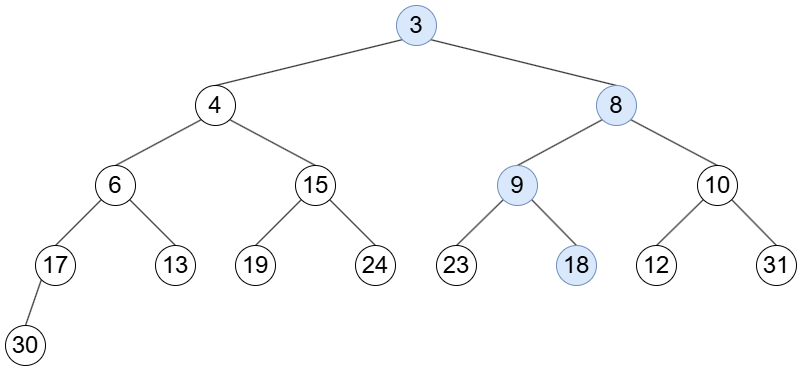

The diagram above was exported from draw.io. Its source (the exported page's mxGraphModel, read from the mxfile embedded in the PNG):
<mxGraphModel dx="983" dy="580" grid="1" gridSize="10" guides="1" tooltips="1" connect="1" arrows="1" fold="1" page="1" pageScale="1" pageWidth="827" pageHeight="1169" math="0" shadow="0">
  <root>
    <mxCell id="0" />
    <mxCell id="1" parent="0" />
    <mxCell id="qXVAc0wxxPCdNIHVA4n5-26" style="rounded=0;orthogonalLoop=1;jettySize=auto;html=1;exitX=0;exitY=1;exitDx=0;exitDy=0;entryX=0.5;entryY=0;entryDx=0;entryDy=0;endArrow=none;endFill=0;" edge="1" parent="1" source="qXVAc0wxxPCdNIHVA4n5-10" target="qXVAc0wxxPCdNIHVA4n5-14">
      <mxGeometry relative="1" as="geometry" />
    </mxCell>
    <mxCell id="qXVAc0wxxPCdNIHVA4n5-56" style="rounded=0;orthogonalLoop=1;jettySize=auto;html=1;exitX=0.5;exitY=0;exitDx=0;exitDy=0;entryX=0;entryY=1;entryDx=0;entryDy=0;endArrow=none;endFill=0;" edge="1" parent="1" source="qXVAc0wxxPCdNIHVA4n5-10" target="qXVAc0wxxPCdNIHVA4n5-55">
      <mxGeometry relative="1" as="geometry" />
    </mxCell>
    <mxCell id="qXVAc0wxxPCdNIHVA4n5-10" value="17" style="ellipse;whiteSpace=wrap;html=1;aspect=fixed;fontSize=24;" vertex="1" parent="1">
      <mxGeometry x="240" y="240" width="40" height="40" as="geometry" />
    </mxCell>
    <mxCell id="qXVAc0wxxPCdNIHVA4n5-14" value="30" style="ellipse;whiteSpace=wrap;html=1;aspect=fixed;fontSize=24;" vertex="1" parent="1">
      <mxGeometry x="210" y="320" width="40" height="40" as="geometry" />
    </mxCell>
    <mxCell id="qXVAc0wxxPCdNIHVA4n5-57" style="rounded=0;orthogonalLoop=1;jettySize=auto;html=1;exitX=0.5;exitY=0;exitDx=0;exitDy=0;entryX=1;entryY=1;entryDx=0;entryDy=0;endArrow=none;endFill=0;" edge="1" parent="1" source="qXVAc0wxxPCdNIHVA4n5-52" target="qXVAc0wxxPCdNIHVA4n5-55">
      <mxGeometry relative="1" as="geometry" />
    </mxCell>
    <mxCell id="qXVAc0wxxPCdNIHVA4n5-52" value="13" style="ellipse;whiteSpace=wrap;html=1;aspect=fixed;fontSize=24;" vertex="1" parent="1">
      <mxGeometry x="360" y="240" width="40" height="40" as="geometry" />
    </mxCell>
    <mxCell id="qXVAc0wxxPCdNIHVA4n5-102" style="rounded=0;orthogonalLoop=1;jettySize=auto;html=1;exitX=0.5;exitY=0;exitDx=0;exitDy=0;entryX=0;entryY=1;entryDx=0;entryDy=0;endArrow=none;endFill=0;" edge="1" parent="1" source="qXVAc0wxxPCdNIHVA4n5-55" target="qXVAc0wxxPCdNIHVA4n5-71">
      <mxGeometry relative="1" as="geometry" />
    </mxCell>
    <mxCell id="qXVAc0wxxPCdNIHVA4n5-55" value="6" style="ellipse;whiteSpace=wrap;html=1;aspect=fixed;fontSize=24;" vertex="1" parent="1">
      <mxGeometry x="300" y="160" width="40" height="40" as="geometry" />
    </mxCell>
    <mxCell id="qXVAc0wxxPCdNIHVA4n5-60" style="rounded=0;orthogonalLoop=1;jettySize=auto;html=1;exitX=0.5;exitY=0;exitDx=0;exitDy=0;entryX=0;entryY=1;entryDx=0;entryDy=0;endArrow=none;endFill=0;" edge="1" parent="1" source="qXVAc0wxxPCdNIHVA4n5-61" target="qXVAc0wxxPCdNIHVA4n5-70">
      <mxGeometry relative="1" as="geometry" />
    </mxCell>
    <mxCell id="qXVAc0wxxPCdNIHVA4n5-61" value="19" style="ellipse;whiteSpace=wrap;html=1;aspect=fixed;fontSize=24;" vertex="1" parent="1">
      <mxGeometry x="440" y="240" width="40" height="40" as="geometry" />
    </mxCell>
    <mxCell id="qXVAc0wxxPCdNIHVA4n5-66" style="rounded=0;orthogonalLoop=1;jettySize=auto;html=1;exitX=0.5;exitY=0;exitDx=0;exitDy=0;entryX=1;entryY=1;entryDx=0;entryDy=0;endArrow=none;endFill=0;" edge="1" parent="1" source="qXVAc0wxxPCdNIHVA4n5-67" target="qXVAc0wxxPCdNIHVA4n5-70">
      <mxGeometry relative="1" as="geometry" />
    </mxCell>
    <mxCell id="qXVAc0wxxPCdNIHVA4n5-67" value="24" style="ellipse;whiteSpace=wrap;html=1;aspect=fixed;fontSize=24;" vertex="1" parent="1">
      <mxGeometry x="560" y="240" width="40" height="40" as="geometry" />
    </mxCell>
    <mxCell id="qXVAc0wxxPCdNIHVA4n5-104" style="rounded=0;orthogonalLoop=1;jettySize=auto;html=1;exitX=0.5;exitY=0;exitDx=0;exitDy=0;entryX=1;entryY=1;entryDx=0;entryDy=0;endArrow=none;endFill=0;" edge="1" parent="1" source="qXVAc0wxxPCdNIHVA4n5-70" target="qXVAc0wxxPCdNIHVA4n5-71">
      <mxGeometry relative="1" as="geometry" />
    </mxCell>
    <mxCell id="qXVAc0wxxPCdNIHVA4n5-70" value="15" style="ellipse;whiteSpace=wrap;html=1;aspect=fixed;fontSize=24;" vertex="1" parent="1">
      <mxGeometry x="500" y="160" width="40" height="40" as="geometry" />
    </mxCell>
    <mxCell id="qXVAc0wxxPCdNIHVA4n5-103" style="rounded=0;orthogonalLoop=1;jettySize=auto;html=1;exitX=0.5;exitY=0;exitDx=0;exitDy=0;entryX=0;entryY=1;entryDx=0;entryDy=0;endArrow=none;endFill=0;" edge="1" parent="1" source="qXVAc0wxxPCdNIHVA4n5-71" target="qXVAc0wxxPCdNIHVA4n5-99">
      <mxGeometry relative="1" as="geometry" />
    </mxCell>
    <mxCell id="qXVAc0wxxPCdNIHVA4n5-71" value="4" style="ellipse;whiteSpace=wrap;html=1;aspect=fixed;fontSize=24;" vertex="1" parent="1">
      <mxGeometry x="400" y="80" width="40" height="40" as="geometry" />
    </mxCell>
    <mxCell id="qXVAc0wxxPCdNIHVA4n5-134" style="rounded=0;orthogonalLoop=1;jettySize=auto;html=1;exitX=1;exitY=1;exitDx=0;exitDy=0;entryX=0.5;entryY=0;entryDx=0;entryDy=0;endArrow=none;endFill=0;" edge="1" parent="1" source="qXVAc0wxxPCdNIHVA4n5-99" target="qXVAc0wxxPCdNIHVA4n5-133">
      <mxGeometry relative="1" as="geometry" />
    </mxCell>
    <mxCell id="qXVAc0wxxPCdNIHVA4n5-99" value="3" style="ellipse;whiteSpace=wrap;html=1;aspect=fixed;fontSize=24;fillColor=#dae8fc;strokeColor=#6c8ebf;" vertex="1" parent="1">
      <mxGeometry x="601" width="40" height="40" as="geometry" />
    </mxCell>
    <mxCell id="qXVAc0wxxPCdNIHVA4n5-107" style="rounded=0;orthogonalLoop=1;jettySize=auto;html=1;exitX=0.5;exitY=0;exitDx=0;exitDy=0;entryX=0;entryY=1;entryDx=0;entryDy=0;endArrow=none;endFill=0;" edge="1" parent="1" source="qXVAc0wxxPCdNIHVA4n5-108" target="qXVAc0wxxPCdNIHVA4n5-118">
      <mxGeometry relative="1" as="geometry" />
    </mxCell>
    <mxCell id="qXVAc0wxxPCdNIHVA4n5-108" value="23" style="ellipse;whiteSpace=wrap;html=1;aspect=fixed;fontSize=24;" vertex="1" parent="1">
      <mxGeometry x="641" y="240" width="40" height="40" as="geometry" />
    </mxCell>
    <mxCell id="qXVAc0wxxPCdNIHVA4n5-113" style="rounded=0;orthogonalLoop=1;jettySize=auto;html=1;exitX=0.5;exitY=0;exitDx=0;exitDy=0;entryX=1;entryY=1;entryDx=0;entryDy=0;endArrow=none;endFill=0;" edge="1" parent="1" source="qXVAc0wxxPCdNIHVA4n5-114" target="qXVAc0wxxPCdNIHVA4n5-118">
      <mxGeometry relative="1" as="geometry" />
    </mxCell>
    <mxCell id="qXVAc0wxxPCdNIHVA4n5-114" value="18" style="ellipse;whiteSpace=wrap;html=1;aspect=fixed;fontSize=24;fillColor=#dae8fc;strokeColor=#6c8ebf;" vertex="1" parent="1">
      <mxGeometry x="761" y="240" width="40" height="40" as="geometry" />
    </mxCell>
    <mxCell id="qXVAc0wxxPCdNIHVA4n5-117" style="rounded=0;orthogonalLoop=1;jettySize=auto;html=1;exitX=0.5;exitY=0;exitDx=0;exitDy=0;entryX=0;entryY=1;entryDx=0;entryDy=0;endArrow=none;endFill=0;" edge="1" parent="1" source="qXVAc0wxxPCdNIHVA4n5-118" target="qXVAc0wxxPCdNIHVA4n5-133">
      <mxGeometry relative="1" as="geometry" />
    </mxCell>
    <mxCell id="qXVAc0wxxPCdNIHVA4n5-118" value="9" style="ellipse;whiteSpace=wrap;html=1;aspect=fixed;fontSize=24;fillColor=#dae8fc;strokeColor=#6c8ebf;" vertex="1" parent="1">
      <mxGeometry x="702" y="160" width="40" height="40" as="geometry" />
    </mxCell>
    <mxCell id="qXVAc0wxxPCdNIHVA4n5-121" style="rounded=0;orthogonalLoop=1;jettySize=auto;html=1;exitX=0.5;exitY=0;exitDx=0;exitDy=0;entryX=0;entryY=1;entryDx=0;entryDy=0;endArrow=none;endFill=0;" edge="1" parent="1" source="qXVAc0wxxPCdNIHVA4n5-122" target="qXVAc0wxxPCdNIHVA4n5-132">
      <mxGeometry relative="1" as="geometry" />
    </mxCell>
    <mxCell id="qXVAc0wxxPCdNIHVA4n5-122" value="12" style="ellipse;whiteSpace=wrap;html=1;aspect=fixed;fontSize=24;" vertex="1" parent="1">
      <mxGeometry x="841" y="240" width="40" height="40" as="geometry" />
    </mxCell>
    <mxCell id="qXVAc0wxxPCdNIHVA4n5-127" style="rounded=0;orthogonalLoop=1;jettySize=auto;html=1;exitX=0.5;exitY=0;exitDx=0;exitDy=0;entryX=1;entryY=1;entryDx=0;entryDy=0;endArrow=none;endFill=0;" edge="1" parent="1" source="qXVAc0wxxPCdNIHVA4n5-128" target="qXVAc0wxxPCdNIHVA4n5-132">
      <mxGeometry relative="1" as="geometry" />
    </mxCell>
    <mxCell id="qXVAc0wxxPCdNIHVA4n5-128" value="31" style="ellipse;whiteSpace=wrap;html=1;aspect=fixed;fontSize=24;" vertex="1" parent="1">
      <mxGeometry x="961" y="240" width="40" height="40" as="geometry" />
    </mxCell>
    <mxCell id="qXVAc0wxxPCdNIHVA4n5-131" style="rounded=0;orthogonalLoop=1;jettySize=auto;html=1;exitX=0.5;exitY=0;exitDx=0;exitDy=0;entryX=1;entryY=1;entryDx=0;entryDy=0;endArrow=none;endFill=0;" edge="1" parent="1" source="qXVAc0wxxPCdNIHVA4n5-132" target="qXVAc0wxxPCdNIHVA4n5-133">
      <mxGeometry relative="1" as="geometry" />
    </mxCell>
    <mxCell id="qXVAc0wxxPCdNIHVA4n5-132" value="10" style="ellipse;whiteSpace=wrap;html=1;aspect=fixed;fontSize=24;" vertex="1" parent="1">
      <mxGeometry x="902" y="160" width="40" height="40" as="geometry" />
    </mxCell>
    <mxCell id="qXVAc0wxxPCdNIHVA4n5-133" value="8" style="ellipse;whiteSpace=wrap;html=1;aspect=fixed;fontSize=24;fillColor=#dae8fc;strokeColor=#6c8ebf;" vertex="1" parent="1">
      <mxGeometry x="801" y="80" width="40" height="40" as="geometry" />
    </mxCell>
  </root>
</mxGraphModel>